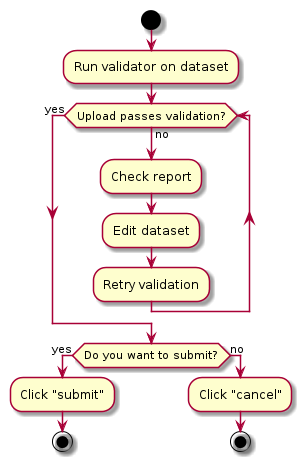

The diagram above was rendered by PlantUML. Its source (embedded in the PNG):
@startuml
start
:Run validator on dataset;
while (Upload passes validation?) is (no)
  :Check report;
  :Edit dataset;
  :Retry validation;
endwhile (yes)
if (Do you want to submit?) then (yes)
    :Click "submit";
    stop
else (no)
    :Click "cancel";
    stop
endif
@enduml